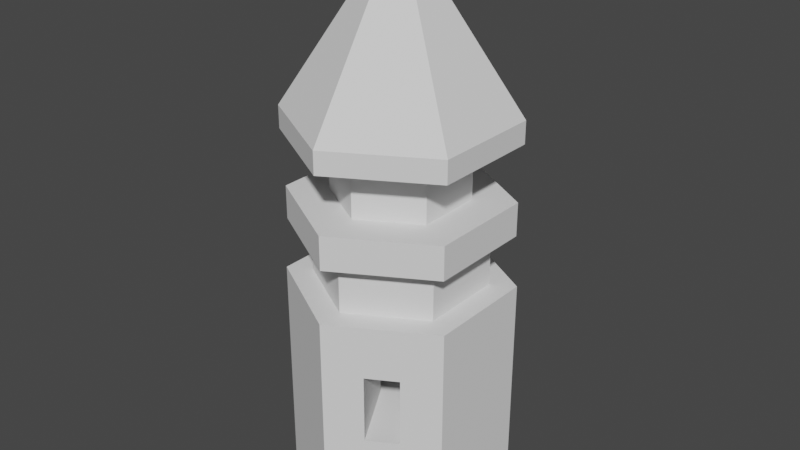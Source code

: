 # Source: tower.blend  (saved by Blender 3.3.6; exported with 4.5.12 LTS)
import bpy
from mathutils import Matrix  # noqa: F401  (used for matrix-valued properties, if any)

bpy.ops.wm.read_factory_settings(use_empty=True)
scene = bpy.context.scene
scene.name = 'Scene'

# ---- collections
col_collection = bpy.data.collections.new('Collection'); scene.collection.children.link(col_collection)

# ---- world
world_world = bpy.data.worlds.new('World'); scene.world = world_world
world_world.use_nodes = True; world_world.node_tree.nodes.clear()
_N = world_world.node_tree.nodes; _L = world_world.node_tree.links
n0 = _N.new('ShaderNodeOutputWorld'); n0.name = 'World Output'; n0.location = (300, 300)
n1 = _N.new('ShaderNodeBackground'); n1.name = 'Background'; n1.location = (10, 300)
n1.inputs[0].default_value = (0.05088, 0.05088, 0.05088, 1.0)
_L.new(n1.outputs[0], n0.inputs[0])
n0.is_active_output = True
world_world.color = (0.05088, 0.05088, 0.05088)
world_world.use_sun_shadow = False
world_world.sun_shadow_jitter_overblur = 0.0

# ---- meshes
me_cylinder_003 = bpy.data.meshes.new('Cylinder.003')
me_cylinder_003.from_pydata([(0.0, 0.6, -0.2), (0.0, 0.6, 0.2), (0.5196, 0.3, -0.2), (0.5196, 0.3, 0.2), (0.5196, -0.3, -0.2), (0.5196, -0.3, 0.2), (0.0, -0.6, -0.2), (0.0, -0.6, 0.2), (-0.5196, -0.3, -0.2), (-0.5196, -0.3, 0.2), (-0.5196, 0.3, -0.2), (-0.5196, 0.3, 0.2)], [], [(0, 1, 3, 2), (2, 3, 5, 4), (4, 5, 7, 6), (6, 7, 9, 8), (3, 1, 11, 9, 7, 5), (8, 9, 11, 10), (10, 11, 1, 0), (0, 2, 4, 6, 8, 10)])
_uv = me_cylinder_003.uv_layers.new(name='UVMap')
_uv.uv.foreach_set('vector', [1.0, 0.5, 1.0, 1.0, 0.8333, 1.0, 0.8333, 0.5, 0.8333, 0.5, 0.8333, 1.0, 0.6667, 1.0, 0.6667, 0.5, 0.6667, 0.5, 0.6667, 1.0, 0.5, 1.0, 0.5, 0.5, 0.5, 0.5, 0.5, 1.0, 0.3333, 1.0, 0.3333, 0.5, 0.4578, 0.37, 0.25, 0.49, 0.04215, 0.37, 0.04215, 0.13, 0.25, 0.01, 0.4578, 0.13, 0.3333, 0.5, 0.3333, 1.0, 0.1667, 1.0, 0.1667, 0.5, 0.1667, 0.5, 0.1667, 1.0, -8.941e-08, 1.0, -8.941e-08, 0.5, 0.75, 0.49, 0.9578, 0.37, 0.9578, 0.13, 0.75, 0.01, 0.5422, 0.13, 0.5422, 0.37])
me_cylinder_003.update()
me_cylinder_004 = bpy.data.meshes.new('Cylinder.004')
me_cylinder_004.from_pydata([(0.0, 0.68, -0.15), (0.0, 0.68, 0.15), (0.5889, 0.34, -0.15), (0.5889, 0.34, 0.15), (0.5889, -0.34, -0.15), (0.5889, -0.34, 0.15), (0.0, -0.68, -0.15), (0.0, -0.68, 0.15), (-0.5889, -0.34, -0.15), (-0.5889, -0.34, 0.15), (-0.5889, 0.34, -0.15), (-0.5889, 0.34, 0.15)], [], [(0, 1, 3, 2), (2, 3, 5, 4), (4, 5, 7, 6), (6, 7, 9, 8), (3, 1, 11, 9, 7, 5), (8, 9, 11, 10), (10, 11, 1, 0), (0, 2, 4, 6, 8, 10)])
_uv = me_cylinder_004.uv_layers.new(name='UVMap')
_uv.uv.foreach_set('vector', [1.0, 0.5, 1.0, 1.0, 0.8333, 1.0, 0.8333, 0.5, 0.8333, 0.5, 0.8333, 1.0, 0.6667, 1.0, 0.6667, 0.5, 0.6667, 0.5, 0.6667, 1.0, 0.5, 1.0, 0.5, 0.5, 0.5, 0.5, 0.5, 1.0, 0.3333, 1.0, 0.3333, 0.5, 0.4578, 0.37, 0.25, 0.49, 0.04215, 0.37, 0.04215, 0.13, 0.25, 0.01, 0.4578, 0.13, 0.3333, 0.5, 0.3333, 1.0, 0.1667, 1.0, 0.1667, 0.5, 0.1667, 0.5, 0.1667, 1.0, -8.941e-08, 1.0, -8.941e-08, 0.5, 0.75, 0.49, 0.9578, 0.37, 0.9578, 0.13, 0.75, 0.01, 0.5422, 0.13, 0.5422, 0.37])
me_cylinder_004.update()
me_cylinder_005 = bpy.data.meshes.new('Cylinder.005')
me_cylinder_005.from_pydata([(0.0, 0.45, -0.275), (0.0, 0.45, 0.275), (0.3897, 0.225, -0.275), (0.3897, 0.225, 0.275), (0.3897, -0.225, -0.275), (0.3897, -0.225, 0.275), (0.0, -0.45, -0.275), (0.0, -0.45, 0.275), (-0.3897, -0.225, -0.275), (-0.3897, -0.225, 0.275), (-0.3897, 0.225, -0.275), (-0.3897, 0.225, 0.275)], [], [(0, 1, 3, 2), (2, 3, 5, 4), (4, 5, 7, 6), (6, 7, 9, 8), (3, 1, 11, 9, 7, 5), (8, 9, 11, 10), (10, 11, 1, 0), (0, 2, 4, 6, 8, 10)])
_uv = me_cylinder_005.uv_layers.new(name='UVMap')
_uv.uv.foreach_set('vector', [1.0, 0.5, 1.0, 1.0, 0.8333, 1.0, 0.8333, 0.5, 0.8333, 0.5, 0.8333, 1.0, 0.6667, 1.0, 0.6667, 0.5, 0.6667, 0.5, 0.6667, 1.0, 0.5, 1.0, 0.5, 0.5, 0.5, 0.5, 0.5, 1.0, 0.3333, 1.0, 0.3333, 0.5, 0.4578, 0.37, 0.25, 0.49, 0.04215, 0.37, 0.04215, 0.13, 0.25, 0.01, 0.4578, 0.13, 0.3333, 0.5, 0.3333, 1.0, 0.1667, 1.0, 0.1667, 0.5, 0.1667, 0.5, 0.1667, 1.0, -8.941e-08, 1.0, -8.941e-08, 0.5, 0.75, 0.49, 0.9578, 0.37, 0.9578, 0.13, 0.75, 0.01, 0.5422, 0.13, 0.5422, 0.37])
me_cylinder_005.update()
me_cylinder_007 = bpy.data.meshes.new('Cylinder.007')
me_cylinder_007.from_pydata([(0.0, 0.7, -0.1), (0.0, 0.7, 0.1), (0.6062, 0.35, -0.1), (0.6062, 0.35, 0.1), (0.6062, -0.35, -0.1), (0.6062, -0.35, 0.1), (0.0, -0.7, -0.1), (0.0, -0.7, 0.1), (-0.6062, -0.35, -0.1), (-0.6062, -0.35, 0.1), (-0.6062, 0.35, -0.1), (-0.6062, 0.35, 0.1)], [], [(0, 1, 3, 2), (2, 3, 5, 4), (4, 5, 7, 6), (6, 7, 9, 8), (3, 1, 11, 9, 7, 5), (8, 9, 11, 10), (10, 11, 1, 0), (0, 2, 4, 6, 8, 10)])
_uv = me_cylinder_007.uv_layers.new(name='UVMap')
_uv.uv.foreach_set('vector', [1.0, 0.5, 1.0, 1.0, 0.8333, 1.0, 0.8333, 0.5, 0.8333, 0.5, 0.8333, 1.0, 0.6667, 1.0, 0.6667, 0.5, 0.6667, 0.5, 0.6667, 1.0, 0.5, 1.0, 0.5, 0.5, 0.5, 0.5, 0.5, 1.0, 0.3333, 1.0, 0.3333, 0.5, 0.4578, 0.37, 0.25, 0.49, 0.04215, 0.37, 0.04215, 0.13, 0.25, 0.01, 0.4578, 0.13, 0.3333, 0.5, 0.3333, 1.0, 0.1667, 1.0, 0.1667, 0.5, 0.1667, 0.5, 0.1667, 1.0, -8.941e-08, 1.0, -8.941e-08, 0.5, 0.75, 0.49, 0.9578, 0.37, 0.9578, 0.13, 0.75, 0.01, 0.5422, 0.13, 0.5422, 0.37])
me_cylinder_007.update()
me_cone = bpy.data.meshes.new('Cone')
me_cone.from_pydata([(0.0, 0.7, -0.75), (0.6062, 0.35, -0.75), (0.6062, -0.35, -0.75), (0.0, -0.7, -0.75), (-0.6062, -0.35, -0.75), (-0.6062, 0.35, -0.75), (0.0, 0.0, 0.75)], [], [(0, 6, 1), (1, 6, 2), (2, 6, 3), (3, 6, 4), (0, 1, 2, 3, 4, 5), (4, 6, 5), (5, 6, 0)])
_uv = me_cone.uv_layers.new(name='UVMap')
_uv.uv.foreach_set('vector', [0.25, 0.49, 0.25, 0.25, 0.4578, 0.37, 0.4578, 0.37, 0.25, 0.25, 0.4578, 0.13, 0.4578, 0.13, 0.25, 0.25, 0.25, 0.01, 0.25, 0.01, 0.25, 0.25, 0.04215, 0.13, 0.75, 0.49, 0.9578, 0.37, 0.9578, 0.13, 0.75, 0.01, 0.5422, 0.13, 0.5422, 0.37, 0.04215, 0.13, 0.25, 0.25, 0.04215, 0.37, 0.04215, 0.37, 0.25, 0.25, 0.25, 0.49])
me_cone.update()
me_cube_001 = bpy.data.meshes.new('Cube.001')
me_cube_001.from_pydata([(-0.2, -0.2, -0.2), (-0.2, -0.2, 0.2), (-0.2, 0.2, -0.2), (-0.2, 0.2, 0.2), (0.2, -0.2, -0.2), (0.2, -0.2, 0.2), (0.2, 0.2, -0.2), (0.2, 0.2, 0.2)], [], [(0, 1, 3, 2), (2, 3, 7, 6), (6, 7, 5, 4), (4, 5, 1, 0), (2, 6, 4, 0), (7, 3, 1, 5)])
_uv = me_cube_001.uv_layers.new(name='UVMap')
_uv.uv.foreach_set('vector', [0.375, 0.0, 0.625, 0.0, 0.625, 0.25, 0.375, 0.25, 0.375, 0.25, 0.625, 0.25, 0.625, 0.5, 0.375, 0.5, 0.375, 0.5, 0.625, 0.5, 0.625, 0.75, 0.375, 0.75, 0.375, 0.75, 0.625, 0.75, 0.625, 1.0, 0.375, 1.0, 0.125, 0.5, 0.375, 0.5, 0.375, 0.75, 0.125, 0.75, 0.625, 0.5, 0.875, 0.5, 0.875, 0.75, 0.625, 0.75])
me_cube_001.update()
me_cube_002 = bpy.data.meshes.new('Cube.002')
me_cube_002.from_pydata([(-0.2, -0.2, -0.2), (-0.2, -0.2, 0.2), (-0.2, 0.2, -0.2), (-0.2, 0.2, 0.2), (0.2, -0.2, -0.2), (0.2, -0.2, 0.2), (0.2, 0.2, -0.2), (0.2, 0.2, 0.2)], [], [(0, 1, 3, 2), (2, 3, 7, 6), (6, 7, 5, 4), (4, 5, 1, 0), (2, 6, 4, 0), (7, 3, 1, 5)])
_uv = me_cube_002.uv_layers.new(name='UVMap')
_uv.uv.foreach_set('vector', [0.375, 0.0, 0.625, 0.0, 0.625, 0.25, 0.375, 0.25, 0.375, 0.25, 0.625, 0.25, 0.625, 0.5, 0.375, 0.5, 0.375, 0.5, 0.625, 0.5, 0.625, 0.75, 0.375, 0.75, 0.375, 0.75, 0.625, 0.75, 0.625, 1.0, 0.375, 1.0, 0.125, 0.5, 0.375, 0.5, 0.375, 0.75, 0.125, 0.75, 0.625, 0.5, 0.875, 0.5, 0.875, 0.75, 0.625, 0.75])
me_cube_002.update()
me_cube_003 = bpy.data.meshes.new('Cube.003')
me_cube_003.from_pydata([(-0.2, -0.2, -0.2), (-0.2, -0.2, 0.2), (-0.2, 0.2, -0.2), (-0.2, 0.2, 0.2), (0.2, -0.2, -0.2), (0.2, -0.2, 0.2), (0.2, 0.2, -0.2), (0.2, 0.2, 0.2)], [], [(0, 1, 3, 2), (2, 3, 7, 6), (6, 7, 5, 4), (4, 5, 1, 0), (2, 6, 4, 0), (7, 3, 1, 5)])
_uv = me_cube_003.uv_layers.new(name='UVMap')
_uv.uv.foreach_set('vector', [0.375, 0.0, 0.625, 0.0, 0.625, 0.25, 0.375, 0.25, 0.375, 0.25, 0.625, 0.25, 0.625, 0.5, 0.375, 0.5, 0.375, 0.5, 0.625, 0.5, 0.625, 0.75, 0.375, 0.75, 0.375, 0.75, 0.625, 0.75, 0.625, 1.0, 0.375, 1.0, 0.125, 0.5, 0.375, 0.5, 0.375, 0.75, 0.125, 0.75, 0.625, 0.5, 0.875, 0.5, 0.875, 0.75, 0.625, 0.75])
me_cube_003.update()
me_cylinder = bpy.data.meshes.new('Cylinder')
me_cylinder.from_pydata([(0.0, 0.7, -1.0), (0.0, 0.7, 1.0), (0.6062, 0.35, -1.0), (0.6062, 0.35, 1.0), (0.6062, -0.35, -1.0), (0.6062, -0.35, 1.0), (0.0, -0.7, -1.0), (0.0, -0.7, 1.0), (-0.6062, -0.35, -1.0), (-0.6062, -0.35, 1.0), (-0.6062, 0.35, -1.0), (-0.6062, 0.35, 1.0), (-0.6062, -0.105, -1.0), (-0.6062, 0.105, -1.0), (-0.6062, 0.105, 1.0), (-0.6062, -0.105, 1.0), (-1.49e-08, 0.7, -0.08195), (-1.49e-08, 0.7, 0.5322), (0.6062, 0.35, 0.5322), (0.6062, 0.35, -0.08195), (0.6062, -0.35, 0.5322), (0.6062, -0.35, -0.08195), (-1.49e-08, -0.7, 0.5322), (-1.49e-08, -0.7, -0.08195), (-0.6062, -0.35, 0.5322), (-0.6062, -0.35, -0.08195), (-0.6062, 0.35, 0.5322), (-0.6062, 0.35, -0.08195), (-0.6062, -0.105, 0.5322), (-0.6062, -0.105, -0.08195), (-0.6062, 0.105, 0.5322), (-0.6062, 0.105, -0.08195), (0.394, -0.4725, -1.0), (0.2122, -0.5775, -1.0), (0.2122, -0.5775, 1.0), (0.394, -0.4725, 1.0), (0.394, -0.4725, -0.08195), (0.2122, -0.5775, -0.08195), (0.394, -0.4725, 0.5322), (0.2122, -0.5775, 0.5322), (0.2122, 0.5775, -1.0), (0.394, 0.4725, -1.0), (0.394, 0.4725, 1.0), (0.2122, 0.5775, 1.0), (0.2122, 0.5775, -0.08195), (0.394, 0.4725, -0.08195), (0.2122, 0.5775, 0.5322), (0.394, 0.4725, 0.5322), (-0.1012, -0.105, 0.5322), (-0.1012, -0.105, -0.08195), (-0.1012, 0.105, 0.5322), (-0.1012, 0.105, -0.08195), (0.1432, -0.03805, -0.08195), (-0.03865, -0.1431, -0.08195), (0.1432, -0.03805, 0.5322), (-0.03865, -0.1431, 0.5322), (-0.04099, 0.139, -0.08195), (0.1409, 0.034, -0.08195), (-0.04099, 0.139, 0.5322), (0.1409, 0.034, 0.5322)], [], [(47, 42, 3, 18), (18, 3, 5, 20), (39, 34, 7, 22), (22, 7, 9, 24), (3, 42, 43, 1, 11, 14, 15, 9, 7, 34, 35, 5), (30, 14, 11, 26), (26, 11, 1, 17), (0, 40, 41, 2, 4, 32, 33, 6, 8, 12, 13, 10), (24, 9, 15, 28), (28, 15, 14, 30), (12, 29, 31, 13), (30, 31, 51, 50), (8, 25, 29, 12), (25, 24, 28, 29), (10, 27, 16, 0), (27, 26, 17, 16), (13, 31, 27, 10), (31, 30, 26, 27), (6, 23, 25, 8), (23, 22, 24, 25), (33, 37, 23, 6), (37, 39, 22, 23), (2, 19, 21, 4), (19, 18, 20, 21), (41, 45, 19, 2), (45, 47, 18, 19), (21, 20, 38, 36), (37, 36, 52, 53), (4, 21, 36, 32), (32, 36, 37, 33), (20, 5, 35, 38), (38, 35, 34, 39), (16, 17, 46, 44), (47, 45, 57, 59), (0, 16, 44, 40), (40, 44, 45, 41), (17, 1, 43, 46), (46, 43, 42, 47), (52, 54, 59, 57), (29, 28, 48, 49), (31, 29, 49, 51), (28, 30, 50, 48), (51, 56, 58, 50), (36, 38, 54, 52), (39, 37, 53, 55), (38, 39, 55, 54), (49, 48, 55, 53), (46, 47, 59, 58), (45, 44, 56, 57), (44, 46, 58, 56), (48, 50, 54, 55), (59, 54, 50, 58), (49, 53, 52, 51), (57, 56, 51, 52)])
_uv = me_cylinder.uv_layers.new(name='UVMap')
_uv.uv.foreach_set('vector', [0.8889, 0.8896, 0.8889, 1.0, 0.8333, 1.0, 0.8333, 0.8896, 0.8333, 0.8896, 0.8333, 1.0, 0.6667, 1.0, 0.6667, 0.8896, 0.5556, 0.8896, 0.5556, 1.0, 0.5, 1.0, 0.5, 0.8896, 0.5, 0.8896, 0.5, 1.0, 0.3333, 1.0, 0.3333, 0.8896, 0.4578, 0.37, 0.3886, 0.41, 0.3193, 0.45, 0.25, 0.49, 0.04215, 0.37, 0.04215, 0.29, 0.04215, 0.21, 0.04215, 0.13, 0.25, 0.01, 0.3193, 0.05, 0.3886, 0.09, 0.4578, 0.13, 0.2222, 0.8896, 0.2222, 1.0, 0.1667, 1.0, 0.1667, 0.8896, 0.1667, 0.8896, 0.1667, 1.0, -8.941e-08, 1.0, -8.941e-08, 0.8896, 0.75, 0.49, 0.8193, 0.45, 0.8886, 0.41, 0.9578, 0.37, 0.9578, 0.13, 0.8886, 0.09, 0.8193, 0.05, 0.75, 0.01, 0.5422, 0.13, 0.5422, 0.21, 0.5422, 0.29, 0.5422, 0.37, 0.3333, 0.8896, 0.3333, 1.0, 0.2778, 1.0, 0.2778, 0.8896, 0.2778, 0.8896, 0.2778, 1.0, 0.2222, 1.0, 0.2222, 0.8896, 0.2778, 0.5, 0.2778, 0.7229, 0.2222, 0.7229, 0.2222, 0.5, 0.2222, 0.8896, 0.2222, 0.7229, 0.2222, 0.7229, 0.2222, 0.8896, 0.3333, 0.5, 0.3333, 0.7229, 0.2778, 0.7229, 0.2778, 0.5, 0.3333, 0.7229, 0.3333, 0.8896, 0.2778, 0.8896, 0.2778, 0.7229, 0.1667, 0.5, 0.1667, 0.7229, -8.941e-08, 0.7229, -8.941e-08, 0.5, 0.1667, 0.7229, 0.1667, 0.8896, -8.941e-08, 0.8896, -8.941e-08, 0.7229, 0.2222, 0.5, 0.2222, 0.7229, 0.1667, 0.7229, 0.1667, 0.5, 0.2222, 0.7229, 0.2222, 0.8896, 0.1667, 0.8896, 0.1667, 0.7229, 0.5, 0.5, 0.5, 0.7229, 0.3333, 0.7229, 0.3333, 0.5, 0.5, 0.7229, 0.5, 0.8896, 0.3333, 0.8896, 0.3333, 0.7229, 0.5556, 0.5, 0.5556, 0.7229, 0.5, 0.7229, 0.5, 0.5, 0.5556, 0.7229, 0.5556, 0.8896, 0.5, 0.8896, 0.5, 0.7229, 0.8333, 0.5, 0.8333, 0.7229, 0.6667, 0.7229, 0.6667, 0.5, 0.8333, 0.7229, 0.8333, 0.8896, 0.6667, 0.8896, 0.6667, 0.7229, 0.8889, 0.5, 0.8889, 0.7229, 0.8333, 0.7229, 0.8333, 0.5, 0.8889, 0.7229, 0.8889, 0.8896, 0.8333, 0.8896, 0.8333, 0.7229, 0.6667, 0.7229, 0.6667, 0.8896, 0.6111, 0.8896, 0.6111, 0.7229, 0.5556, 0.7229, 0.6111, 0.7229, 0.6111, 0.7229, 0.5556, 0.7229, 0.6667, 0.5, 0.6667, 0.7229, 0.6111, 0.7229, 0.6111, 0.5, 0.6111, 0.5, 0.6111, 0.7229, 0.5556, 0.7229, 0.5556, 0.5, 0.6667, 0.8896, 0.6667, 1.0, 0.6111, 1.0, 0.6111, 0.8896, 0.6111, 0.8896, 0.6111, 1.0, 0.5556, 1.0, 0.5556, 0.8896, 1.0, 0.7229, 1.0, 0.8896, 0.9444, 0.8896, 0.9444, 0.7229, 0.8889, 0.8896, 0.8889, 0.7229, 0.8889, 0.7229, 0.8889, 0.8896, 1.0, 0.5, 1.0, 0.7229, 0.9444, 0.7229, 0.9444, 0.5, 0.9444, 0.5, 0.9444, 0.7229, 0.8889, 0.7229, 0.8889, 0.5, 1.0, 0.8896, 1.0, 1.0, 0.9444, 1.0, 0.9444, 0.8896, 0.9444, 0.8896, 0.9444, 1.0, 0.8889, 1.0, 0.8889, 0.8896, 0.6111, 0.7229, 0.6111, 0.8896, 0.8889, 0.8896, 0.8889, 0.7229, 0.2778, 0.7229, 0.2778, 0.8896, 0.2778, 0.8896, 0.2778, 0.7229, 0.2222, 0.7229, 0.2778, 0.7229, 0.2778, 0.7229, 0.2222, 0.7229, 0.2778, 0.8896, 0.2222, 0.8896, 0.2222, 0.8896, 0.2778, 0.8896, 0.2222, 0.7229, 0.9444, 0.7229, 0.9444, 0.8896, 0.2222, 0.8896, 0.6111, 0.7229, 0.6111, 0.8896, 0.6111, 0.8896, 0.6111, 0.7229, 0.5556, 0.8896, 0.5556, 0.7229, 0.5556, 0.7229, 0.5556, 0.8896, 0.6111, 0.8896, 0.5556, 0.8896, 0.5556, 0.8896, 0.6111, 0.8896, 0.2778, 0.7229, 0.2778, 0.8896, 0.5556, 0.8896, 0.5556, 0.7229, 0.9444, 0.8896, 0.8889, 0.8896, 0.8889, 0.8896, 0.9444, 0.8896, 0.8889, 0.7229, 0.9444, 0.7229, 0.9444, 0.7229, 0.8889, 0.7229, 0.9444, 0.7229, 0.9444, 0.8896, 0.9444, 0.8896, 0.9444, 0.7229, 0.2778, 0.8896, 0.2222, 0.8896, 0.6111, 0.8896, 0.5556, 0.8896, 0.8889, 0.8896, 0.6111, 0.8896, 0.2222, 0.8896, 0.9444, 0.8896, 0.2778, 0.7229, 0.5556, 0.7229, 0.6111, 0.7229, 0.2222, 0.7229, 0.8889, 0.7229, 0.9444, 0.7229, 0.2222, 0.7229, 0.6111, 0.7229])
me_cylinder.update()

# ---- objects
ob_cylinder_001 = bpy.data.objects.new('Cylinder.001', me_cylinder_003)
ob_cylinder_002 = bpy.data.objects.new('Cylinder.002', me_cylinder_004)
ob_cylinder_003 = bpy.data.objects.new('Cylinder.003', me_cylinder_005)
ob_cylinder_005 = bpy.data.objects.new('Cylinder.005', me_cylinder_007)
ob_cone = bpy.data.objects.new('Cone', me_cone)
ob_cube = bpy.data.objects.new('Cube', me_cube_001)
ob_cube_001 = bpy.data.objects.new('Cube.001', me_cube_002)
ob_cube_002 = bpy.data.objects.new('Cube.002', me_cube_003)
ob_cylinder = bpy.data.objects.new('Cylinder', me_cylinder)

# ---- transforms, parenting, visibility, modifiers, constraints
ob_cylinder_001.location = (0.0, 0.0, 2.174)
ob_cylinder_001.scale = (1.25, 1.25, 1.3)
ob_cylinder_002.location = (0.0, 0.0, 2.544)
ob_cylinder_002.scale = (1.4, 1.4, 1.0)
ob_cylinder_003.location = (0.0, 0.0, 2.939)
ob_cylinder_003.scale = (1.3, 1.3, 1.0)
ob_cylinder_005.location = (0.0, 0.0, 3.299)
ob_cylinder_005.scale = (1.4, 1.4, 1.0)
ob_cone.location = (0.0, 0.0, 4.148)
ob_cone.scale = (1.4, 1.4, 1.0)
ob_cube.location = (-0.2784, 0.4926, 3.169)
ob_cube.rotation_euler = (-1.047, -0.0, 0.5236)
ob_cube.scale = (0.9718, 0.1934, 0.8261)
ob_cube_001.location = (0.5743, 0.001484, 3.169)
ob_cube_001.rotation_euler = (-1.047, -0.0, -1.571)
ob_cube_001.scale = (0.9718, 0.1934, 0.8261)
ob_cube_002.location = (-0.2897, -0.4813, 3.169)
ob_cube_002.rotation_euler = (-1.047, -0.0, 2.62)
ob_cube_002.scale = (0.9718, 0.1934, 0.8261)
ob_cylinder.location = (0.0, 0.0, 0.9272)
ob_cylinder.scale = (1.4, 1.4, 1.0)

# ---- collection membership
col_collection.objects.link(ob_cylinder_001)
col_collection.objects.link(ob_cylinder_002)
col_collection.objects.link(ob_cylinder_003)
col_collection.objects.link(ob_cylinder_005)
col_collection.objects.link(ob_cone)
col_collection.objects.link(ob_cube)
col_collection.objects.link(ob_cube_001)
col_collection.objects.link(ob_cube_002)
col_collection.objects.link(ob_cylinder)

# ---- scene / render settings (as saved in the file)
scene.frame_start = 1; scene.frame_end = 250; scene.frame_set(1)
scene.render.engine = 'BLENDER_EEVEE_NEXT'
scene.cycles.sampling_pattern = 'TABULATED_SOBOL'
scene.cycles.use_light_tree = False
scene.view_settings.view_transform = 'Filmic'
bpy.context.view_layer.update()

# ---- added for rendering (the .blend has no active camera and no usable light): camera, sun
cam_auto = bpy.data.cameras.new('AutoCamera')
cam_auto.lens = 50.0
cam_auto.sensor_width = 36.0
cam_auto.clip_end = 1000.0
ob_auto_camera = bpy.data.objects.new('AutoCamera', cam_auto)
scene.collection.objects.link(ob_auto_camera)
ob_auto_camera.location = (5.18705, -6.22446, 6.56213)
ob_auto_camera.rotation_euler = (1.09748, -7.21219e-08, 0.694738)
scene.camera = ob_auto_camera
light_auto_sun = bpy.data.lights.new('AutoSun', 'SUN')
light_auto_sun.energy = 3.0
light_auto_sun.angle = 0.0523599
ob_auto_sun = bpy.data.objects.new('AutoSun', light_auto_sun)
scene.collection.objects.link(ob_auto_sun)
ob_auto_sun.rotation_euler = (0.872665, 0.174533, 0.523599)
bpy.context.view_layer.update()
